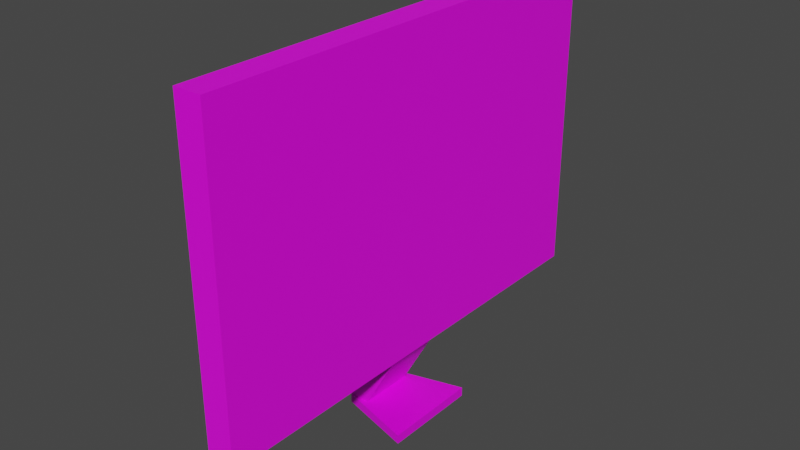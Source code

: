 # Source: Monitor01.blend  (saved by Blender 4.2.66; exported with 4.5.12 LTS)
import bpy
from mathutils import Matrix  # noqa: F401  (used for matrix-valued properties, if any)

bpy.ops.wm.read_factory_settings(use_empty=True)
scene = bpy.context.scene
scene.name = 'Scene'

# ---- collections
col_collection = bpy.data.collections.new('Collection'); scene.collection.children.link(col_collection)

# ---- images (referenced by path relative to the original .blend; pixels are not part of the script)
import os
ASSET_DIR = os.environ.get("B2B_ASSET_DIR", "")  # directory of the original .blend (textures are referenced by path, not embedded)
HERE = os.path.dirname(os.path.abspath(__file__))  # packed textures are extracted next to this script under _unpacked/

def load_image(name, relpath, width, height, colorspace="sRGB"):
    """Load a texture the original file referenced (path relative to the .blend, or extracted next to this script)."""
    p = next((c for c in (os.path.join(HERE, relpath), os.path.join(ASSET_DIR, relpath)) if relpath and os.path.exists(c)), "")
    if p:
        img = bpy.data.images.load(p, check_existing=True)
        img.name = name
    else:  # same state as the original file: an image datablock whose file is absent (Cycles renders it pink)
        img = bpy.data.images.new(name, width, height)
        img.source = "FILE"
        img.filepath = "//" + (relpath or name)
    img.colorspace_settings.name = colorspace
    return img
img_monitor01_a_png_001 = load_image('Monitor01_a.png.001', 'Monitor01_a.png', 1024, 1024, 'sRGB')

# ---- materials (node trees are filled in below, after node groups)
mat_material = bpy.data.materials.new('Material')
mat_material.alpha_threshold = 0.0
mat_material.use_transparent_shadow = False
mat_material.roughness = 0.5
mat_material.line_color = (0.0, 0.0, 0.0, 1.0)

# ---- material node trees
mat_material.use_nodes = True; mat_material.node_tree.nodes.clear()
_N = mat_material.node_tree.nodes; _L = mat_material.node_tree.links
n0 = _N.new('ShaderNodeOutputMaterial'); n0.name = 'Material Output'; n0.location = (300, 300)
n1 = _N.new('ShaderNodeBsdfPrincipled'); n1.name = 'Principled BSDF'; n1.location = (10, 300)
n1.distribution = 'GGX'
n1.subsurface_method = 'RANDOM_WALK_SKIN'
n1.inputs[3].default_value = 1.45
n1.inputs[27].default_value = (0.0, 0.0, 0.0, 1.0)
n1.inputs[28].default_value = 1.0
n2 = _N.new('ShaderNodeTexImage'); n2.name = 'Image Texture'; n2.location = (-280, 280)
n2.image = img_monitor01_a_png_001
n2.interpolation = 'Closest'
_L.new(n1.outputs[0], n0.inputs[0])
_L.new(n2.outputs[0], n1.inputs[0])
n0.is_active_output = True

# ---- world
world_world = bpy.data.worlds.new('World'); scene.world = world_world
world_world.use_nodes = True; world_world.node_tree.nodes.clear()
_N = world_world.node_tree.nodes; _L = world_world.node_tree.links
n0 = _N.new('ShaderNodeOutputWorld'); n0.name = 'World Output'; n0.location = (300, 300)
n1 = _N.new('ShaderNodeBackground'); n1.name = 'Background'; n1.location = (10, 300)
n1.inputs[0].default_value = (0.05088, 0.05088, 0.05088, 1.0)
_L.new(n1.outputs[0], n0.inputs[0])
n0.is_active_output = True
world_world.color = (0.05088, 0.05088, 0.05088)
world_world.use_sun_shadow = False
world_world.sun_shadow_jitter_overblur = 0.0

# ---- meshes
me_cube_003 = bpy.data.meshes.new('Cube.003')
me_cube_003.from_pydata([(-0.04219, -0.7031, 0.223), (-0.04219, 0.7031, 0.223), (-0.04219, -0.7031, 1.181), (-0.04219, 0.7031, 1.181), (0.04219, -0.7031, 0.223), (0.04219, -0.7031, 1.181), (0.04219, 0.7031, 1.181), (-0.03164, -0.08475, 0.223), (-0.03164, 0.08475, 0.223), (-0.07734, -0.08475, 0.02812), (0.03164, -0.08475, 0.223), (-0.07734, 0.08475, 0.02812), (0.03164, 0.08475, 0.223), (-0.1406, 0.08475, 0.0), (-0.1406, -0.08475, 0.02812), (-0.1406, 0.08475, 0.02812), (-0.1406, -0.08475, 0.0), (0.09141, -0.1483, 0.02812), (0.09141, 0.1483, 0.02812), (0.09141, -0.1483, 0.0), (0.09141, 0.1483, 0.0), (-0.04219, 0.0, 0.223), (-0.04219, 0.0, 1.181), (0.04219, 0.0, 0.223), (0.04219, 0.0, 1.181), (-0.04219, -0.7031, 0.7021), (-0.04219, 0.7031, 0.7021), (0.04219, 0.7031, 0.7021), (0.04219, -0.7031, 0.7021), (0.04219, 0.7031, 0.223)], [], [(0, 2, 3, 1), (26, 3, 6, 27), (28, 5, 2, 25), (21, 23, 4, 0), (24, 22, 2, 5), (14, 7, 8, 15), (15, 8, 12, 11), (11, 12, 10, 9), (9, 10, 7, 14), (14, 15, 13, 16), (15, 14, 17, 18), (19, 16, 13, 20), (18, 17, 19, 20), (13, 15, 18, 20), (14, 16, 19, 17), (6, 3, 22, 24), (1, 29, 23, 21), (4, 28, 25, 0), (1, 26, 27, 29), (29, 6, 5, 4)])
_uv = me_cube_003.uv_layers.new(name='UVMap')
_uv.uv.foreach_set('vector', [1.0, 0.0, 1.0, 0.4459, 0.0, 0.4459, 0.0, 0.0, 0.2303, 0.4978, 0.006579, 0.4978, 0.006579, 0.4762, 0.2303, 0.4762, 0.2303, 0.4762, 0.006579, 0.4762, 0.006579, 0.4978, 0.2303, 0.4978, 0.1908, 0.4978, 0.1908, 0.4762, 0.01316, 0.4762, 0.01316, 0.4978, 0.1908, 0.4978, 0.1908, 0.4762, 0.01316, 0.4762, 0.01316, 0.4978, 0.375, 0.0, 0.625, 0.0, 0.625, 0.25, 0.375, 0.25, 0.4671, 0.2208, 0.4671, 0.07359, 0.5263, 0.05195, 0.5263, 0.1991, 0.375, 0.0, 0.625, 0.0, 0.625, 0.2511, 0.375, 0.2511, 0.4671, 0.07359, 0.4671, 0.2208, 0.4145, 0.1991, 0.4145, 0.05195, 0.4145, 0.1732, 0.5855, 0.1732, 0.625, 0.1991, 0.375, 0.1991, 0.375, 0.2511, 0.625, 0.2511, 0.625, 0.0, 0.375, 0.0, 0.625, 0.0, 0.625, 0.2511, 0.375, 0.2511, 0.375, 0.0, 0.5855, 0.02597, 0.4145, 0.02597, 0.375, 0.0, 0.625, 0.0, 0.625, 0.1991, 0.5855, 0.1732, 0.5855, 0.02597, 0.625, 0.0, 0.4145, 0.1732, 0.375, 0.1991, 0.375, 0.0, 0.4145, 0.02597, 0.01316, 0.4978, 0.01316, 0.4762, 0.1908, 0.4762, 0.1908, 0.4978, 0.01316, 0.4978, 0.01316, 0.4762, 0.1908, 0.4762, 0.1908, 0.4978, 0.006579, 0.4762, 0.2303, 0.4762, 0.2303, 0.4978, 0.006579, 0.4978, 0.006579, 0.4978, 0.2303, 0.4978, 0.2303, 0.4762, 0.006579, 0.4762, 1.0, 0.5498, 1.0, 1.0, 0.0, 1.0, 0.0, 0.5498])
me_cube_003.materials.append(mat_material)
me_cube_003.update()

# ---- objects
ob_monitor01 = bpy.data.objects.new('Monitor01', me_cube_003)

# ---- transforms, parenting, visibility, modifiers, constraints
ob_monitor01.location = (0.0, 0.0, 0.0)

# ---- collection membership
col_collection.objects.link(ob_monitor01)

# ---- scene / render settings (as saved in the file)
scene.frame_start = 1; scene.frame_end = 250; scene.frame_set(1)
scene.render.engine = 'BLENDER_EEVEE_NEXT'
scene.cycles.sampling_pattern = 'TABULATED_SOBOL'
scene.view_settings.view_transform = 'Filmic'
bpy.context.view_layer.update()

# ---- added for rendering (the .blend has no active camera and no usable light): camera, sun
cam_auto = bpy.data.cameras.new('AutoCamera')
cam_auto.lens = 50.0
cam_auto.sensor_width = 36.0
cam_auto.clip_end = 1000.0
ob_auto_camera = bpy.data.objects.new('AutoCamera', cam_auto)
scene.collection.objects.link(ob_auto_camera)
ob_auto_camera.location = (1.68811, -2.05527, 1.9608)
ob_auto_camera.rotation_euler = (1.09748, -7.21219e-08, 0.694738)
scene.camera = ob_auto_camera
light_auto_sun = bpy.data.lights.new('AutoSun', 'SUN')
light_auto_sun.energy = 3.0
light_auto_sun.angle = 0.0523599
ob_auto_sun = bpy.data.objects.new('AutoSun', light_auto_sun)
scene.collection.objects.link(ob_auto_sun)
ob_auto_sun.rotation_euler = (0.872665, 0.174533, 0.523599)
bpy.context.view_layer.update()
